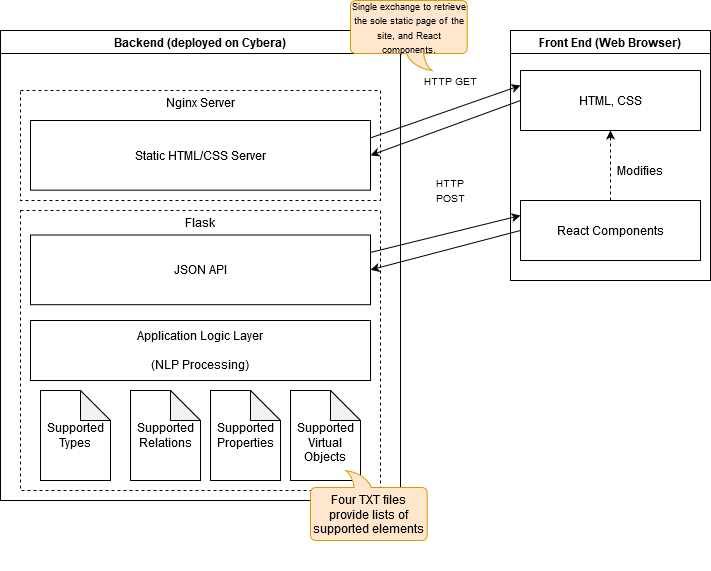

The diagram above was exported from draw.io. Its source (the exported page's mxGraphModel, read from the mxfile embedded in the PNG):
<mxGraphModel dx="1550" dy="835" grid="1" gridSize="10" guides="1" tooltips="1" connect="1" arrows="1" fold="1" page="1" pageScale="1" pageWidth="850" pageHeight="1100" math="0" shadow="0">
  <root>
    <mxCell id="0" />
    <mxCell id="1" parent="0" />
    <mxCell id="YgHlMcPeHht3xYWHRpv_-7" value="Front End (Web Browser)" style="swimlane;" parent="1" vertex="1">
      <mxGeometry x="610" y="140" width="200" height="250" as="geometry" />
    </mxCell>
    <mxCell id="YgHlMcPeHht3xYWHRpv_-8" value="HTML, CSS" style="rounded=0;whiteSpace=wrap;html=1;strokeColor=#000000;" parent="YgHlMcPeHht3xYWHRpv_-7" vertex="1">
      <mxGeometry x="10" y="40" width="180" height="60" as="geometry" />
    </mxCell>
    <mxCell id="YgHlMcPeHht3xYWHRpv_-10" value="React Components" style="rounded=0;whiteSpace=wrap;html=1;strokeColor=#000000;" parent="YgHlMcPeHht3xYWHRpv_-7" vertex="1">
      <mxGeometry x="10" y="170" width="180" height="60" as="geometry" />
    </mxCell>
    <mxCell id="YgHlMcPeHht3xYWHRpv_-35" value="" style="endArrow=classic;html=1;entryX=0.5;entryY=1;entryDx=0;entryDy=0;exitX=0.5;exitY=0;exitDx=0;exitDy=0;dashed=1;" parent="YgHlMcPeHht3xYWHRpv_-7" source="YgHlMcPeHht3xYWHRpv_-10" target="YgHlMcPeHht3xYWHRpv_-8" edge="1">
      <mxGeometry width="50" height="50" relative="1" as="geometry">
        <mxPoint x="60" y="170" as="sourcePoint" />
        <mxPoint x="110" y="120" as="targetPoint" />
      </mxGeometry>
    </mxCell>
    <mxCell id="YgHlMcPeHht3xYWHRpv_-40" value="&lt;div&gt;Modifies&lt;/div&gt;" style="text;html=1;strokeColor=none;fillColor=none;align=center;verticalAlign=middle;whiteSpace=wrap;rounded=0;" parent="YgHlMcPeHht3xYWHRpv_-7" vertex="1">
      <mxGeometry x="110" y="130" width="40" height="20" as="geometry" />
    </mxCell>
    <mxCell id="YgHlMcPeHht3xYWHRpv_-11" value="Backend (deployed on Cybera)" style="swimlane;strokeColor=#000000;" parent="1" vertex="1">
      <mxGeometry x="100" y="140" width="400" height="470" as="geometry">
        <mxRectangle x="100" y="140" width="210" height="23" as="alternateBounds" />
      </mxGeometry>
    </mxCell>
    <mxCell id="Y8QHClpq4HOxteVXtz4u-3" value="" style="rounded=0;whiteSpace=wrap;html=1;dashed=1;" vertex="1" parent="YgHlMcPeHht3xYWHRpv_-11">
      <mxGeometry x="20" y="60" width="360" height="110" as="geometry" />
    </mxCell>
    <mxCell id="YgHlMcPeHht3xYWHRpv_-25" value="" style="group;dashed=1;" parent="YgHlMcPeHht3xYWHRpv_-11" vertex="1" connectable="0">
      <mxGeometry x="20" y="150" width="360" height="390" as="geometry" />
    </mxCell>
    <mxCell id="YgHlMcPeHht3xYWHRpv_-21" value="" style="rounded=0;whiteSpace=wrap;html=1;strokeColor=#000000;dashed=1;" parent="YgHlMcPeHht3xYWHRpv_-25" vertex="1">
      <mxGeometry y="30" width="360" height="280" as="geometry" />
    </mxCell>
    <mxCell id="YgHlMcPeHht3xYWHRpv_-22" value="Flask" style="text;html=1;strokeColor=none;fillColor=none;align=center;verticalAlign=middle;whiteSpace=wrap;rounded=0;" parent="YgHlMcPeHht3xYWHRpv_-25" vertex="1">
      <mxGeometry x="160" y="30" width="40" height="23.225806451612907" as="geometry" />
    </mxCell>
    <mxCell id="YgHlMcPeHht3xYWHRpv_-29" value="JSON API" style="rounded=0;whiteSpace=wrap;html=1;strokeColor=#000000;" parent="YgHlMcPeHht3xYWHRpv_-25" vertex="1">
      <mxGeometry x="10" y="54.516129032258064" width="340" height="69.67741935483872" as="geometry" />
    </mxCell>
    <mxCell id="YgHlMcPeHht3xYWHRpv_-43" value="&lt;div&gt;Application Logic Layer&lt;/div&gt;&lt;div&gt;&lt;br&gt;&lt;/div&gt;&lt;div&gt;(NLP Processing)&lt;br&gt;&lt;/div&gt;" style="rounded=0;whiteSpace=wrap;html=1;strokeColor=#000000;" parent="YgHlMcPeHht3xYWHRpv_-25" vertex="1">
      <mxGeometry x="10" y="140" width="340" height="60" as="geometry" />
    </mxCell>
    <mxCell id="Y8QHClpq4HOxteVXtz4u-38" value="&lt;div&gt;Supported&lt;/div&gt;&lt;div&gt;Types&lt;/div&gt;" style="shape=note;whiteSpace=wrap;html=1;backgroundOutline=1;darkOpacity=0.05;" vertex="1" parent="YgHlMcPeHht3xYWHRpv_-25">
      <mxGeometry x="20" y="210" width="70" height="90" as="geometry" />
    </mxCell>
    <mxCell id="Y8QHClpq4HOxteVXtz4u-41" value="&lt;div&gt;&lt;br&gt;&lt;/div&gt;&lt;div&gt;Supported Virtual Objects&lt;/div&gt;" style="shape=note;whiteSpace=wrap;html=1;backgroundOutline=1;darkOpacity=0.05;" vertex="1" parent="YgHlMcPeHht3xYWHRpv_-25">
      <mxGeometry x="270" y="210" width="70" height="90" as="geometry" />
    </mxCell>
    <mxCell id="Y8QHClpq4HOxteVXtz4u-40" value="&lt;div&gt;Supported&lt;/div&gt;&lt;div&gt;Properties&lt;/div&gt;" style="shape=note;whiteSpace=wrap;html=1;backgroundOutline=1;darkOpacity=0.05;" vertex="1" parent="YgHlMcPeHht3xYWHRpv_-25">
      <mxGeometry x="190" y="210" width="70" height="90" as="geometry" />
    </mxCell>
    <mxCell id="Y8QHClpq4HOxteVXtz4u-39" value="&lt;div&gt;Supported&lt;/div&gt;&lt;div&gt;Relations&lt;/div&gt;" style="shape=note;whiteSpace=wrap;html=1;backgroundOutline=1;darkOpacity=0.05;" vertex="1" parent="YgHlMcPeHht3xYWHRpv_-25">
      <mxGeometry x="110" y="210" width="70" height="90" as="geometry" />
    </mxCell>
    <mxCell id="YgHlMcPeHht3xYWHRpv_-23" value="Static HTML/CSS Server" style="rounded=0;whiteSpace=wrap;html=1;strokeColor=#000000;" parent="YgHlMcPeHht3xYWHRpv_-11" vertex="1">
      <mxGeometry x="30" y="89.99580645161292" width="340" height="69.67741935483872" as="geometry" />
    </mxCell>
    <mxCell id="Y8QHClpq4HOxteVXtz4u-4" value="&lt;div&gt;Nginx Server&lt;/div&gt;&lt;div&gt;&lt;br&gt;&lt;/div&gt;" style="text;html=1;strokeColor=none;fillColor=none;align=center;verticalAlign=middle;whiteSpace=wrap;rounded=0;dashed=1;" vertex="1" parent="YgHlMcPeHht3xYWHRpv_-11">
      <mxGeometry x="155" y="70" width="90" height="20" as="geometry" />
    </mxCell>
    <mxCell id="YgHlMcPeHht3xYWHRpv_-26" value="" style="endArrow=classic;html=1;exitX=1;exitY=0.25;exitDx=0;exitDy=0;entryX=0;entryY=0.25;entryDx=0;entryDy=0;" parent="1" source="YgHlMcPeHht3xYWHRpv_-23" target="YgHlMcPeHht3xYWHRpv_-8" edge="1">
      <mxGeometry width="50" height="50" relative="1" as="geometry">
        <mxPoint x="480" y="320" as="sourcePoint" />
        <mxPoint x="530" y="270" as="targetPoint" />
      </mxGeometry>
    </mxCell>
    <mxCell id="YgHlMcPeHht3xYWHRpv_-27" value="" style="endArrow=classic;html=1;entryX=1;entryY=0.5;entryDx=0;entryDy=0;exitX=0;exitY=0.5;exitDx=0;exitDy=0;" parent="1" source="YgHlMcPeHht3xYWHRpv_-8" target="YgHlMcPeHht3xYWHRpv_-23" edge="1">
      <mxGeometry width="50" height="50" relative="1" as="geometry">
        <mxPoint x="480" y="320" as="sourcePoint" />
        <mxPoint x="530" y="270" as="targetPoint" />
      </mxGeometry>
    </mxCell>
    <mxCell id="YgHlMcPeHht3xYWHRpv_-28" value="&lt;font style=&quot;font-size: 10px&quot;&gt;HTTP GET&lt;/font&gt;" style="text;html=1;strokeColor=none;fillColor=none;align=center;verticalAlign=middle;whiteSpace=wrap;rounded=0;" parent="1" vertex="1">
      <mxGeometry x="520" y="180" width="60" height="20" as="geometry" />
    </mxCell>
    <mxCell id="YgHlMcPeHht3xYWHRpv_-30" value="" style="endArrow=classic;html=1;entryX=0;entryY=0.25;entryDx=0;entryDy=0;exitX=1;exitY=0.25;exitDx=0;exitDy=0;" parent="1" source="YgHlMcPeHht3xYWHRpv_-29" target="YgHlMcPeHht3xYWHRpv_-10" edge="1">
      <mxGeometry width="50" height="50" relative="1" as="geometry">
        <mxPoint x="480" y="320" as="sourcePoint" />
        <mxPoint x="530" y="270" as="targetPoint" />
      </mxGeometry>
    </mxCell>
    <mxCell id="YgHlMcPeHht3xYWHRpv_-31" value="" style="endArrow=classic;html=1;entryX=1;entryY=0.5;entryDx=0;entryDy=0;exitX=0;exitY=0.5;exitDx=0;exitDy=0;" parent="1" source="YgHlMcPeHht3xYWHRpv_-10" target="YgHlMcPeHht3xYWHRpv_-29" edge="1">
      <mxGeometry width="50" height="50" relative="1" as="geometry">
        <mxPoint x="480" y="320" as="sourcePoint" />
        <mxPoint x="530" y="270" as="targetPoint" />
      </mxGeometry>
    </mxCell>
    <mxCell id="YgHlMcPeHht3xYWHRpv_-32" value="&lt;font style=&quot;font-size: 10px&quot;&gt;HTTP POST&lt;/font&gt;" style="text;html=1;strokeColor=none;fillColor=none;align=center;verticalAlign=middle;whiteSpace=wrap;rounded=0;" parent="1" vertex="1">
      <mxGeometry x="520" y="290" width="60" height="20" as="geometry" />
    </mxCell>
    <mxCell id="YgHlMcPeHht3xYWHRpv_-51" value="&lt;font style=&quot;font-size: 9px&quot;&gt;Single exchange to retrieve the sole static page of the site, and React components.&lt;/font&gt;" style="whiteSpace=wrap;html=1;shape=mxgraph.basic.roundRectCallout;dx=52.21;dy=17;size=5;boundedLbl=1;rounded=0;strokeColor=#d79b00;direction=east;flipH=1;fillColor=#ffe6cc;" parent="1" vertex="1">
      <mxGeometry x="450" y="110" width="116.66" height="70" as="geometry" />
    </mxCell>
    <mxCell id="Y8QHClpq4HOxteVXtz4u-37" value="Four TXT files provide lists of supported elements" style="whiteSpace=wrap;html=1;shape=mxgraph.basic.roundRectCallout;dx=52.21;dy=17;size=5;boundedLbl=1;rounded=0;strokeColor=#d79b00;direction=west;flipH=1;fillColor=#ffe6cc;" vertex="1" parent="1">
      <mxGeometry x="410" y="580" width="116.66" height="70" as="geometry" />
    </mxCell>
  </root>
</mxGraphModel>